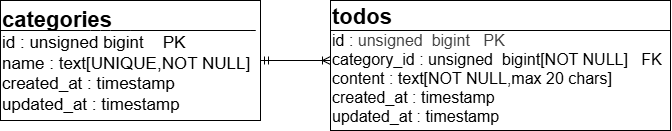

The diagram above was exported from draw.io. Its source (the exported page's mxGraphModel, read from the mxfile embedded in the PNG):
<mxGraphModel dx="0" dy="1636" grid="1" gridSize="10" guides="1" tooltips="1" connect="1" arrows="1" fold="1" page="1" pageScale="1" pageWidth="827" pageHeight="1169" math="0" shadow="0">
  <root>
    <mxCell id="0" />
    <mxCell id="1" parent="0" />
    <mxCell id="32" value="&lt;span style=&quot;font-size: 22px;&quot;&gt;&lt;b&gt;categories&lt;/b&gt;&lt;/span&gt;&lt;br&gt;&lt;div style=&quot;&quot;&gt;&lt;span style=&quot;font-size: 17px;&quot;&gt;id : unsigned bigint&lt;b&gt;&amp;nbsp; &amp;nbsp; &lt;/b&gt;PK&lt;/span&gt;&lt;/div&gt;&lt;div style=&quot;&quot;&gt;&lt;span style=&quot;font-size: 17px;&quot;&gt;name : text[UNIQUE,NOT NULL]&lt;/span&gt;&lt;/div&gt;&lt;div style=&quot;&quot;&gt;&lt;font style=&quot;font-size: 17px;&quot;&gt;created_at : timestamp&lt;/font&gt;&lt;/div&gt;&lt;div style=&quot;&quot;&gt;&lt;font style=&quot;font-size: 17px;&quot;&gt;updated_at : timestamp&lt;/font&gt;&lt;/div&gt;" style="rounded=0;whiteSpace=wrap;html=1;strokeWidth=1;verticalAlign=top;align=left;" parent="1" vertex="1">
      <mxGeometry x="10" y="-260" width="260" height="120" as="geometry" />
    </mxCell>
    <mxCell id="33" value="" style="endArrow=none;html=1;startSize=0;verticalAlign=top;" parent="1" edge="1">
      <mxGeometry width="50" height="50" relative="1" as="geometry">
        <mxPoint x="10" y="-229.99999999999997" as="sourcePoint" />
        <mxPoint x="140" y="-230" as="targetPoint" />
        <Array as="points">
          <mxPoint x="110" y="-230" />
          <mxPoint x="150" y="-230" />
          <mxPoint x="270" y="-230" />
        </Array>
      </mxGeometry>
    </mxCell>
    <mxCell id="34" value="&lt;b&gt;&lt;font style=&quot;font-size: 22px;&quot;&gt;todos&lt;/font&gt;&lt;/b&gt;&lt;div&gt;&lt;font style=&quot;font-size: 16px;&quot;&gt;id :&amp;nbsp;&lt;span style=&quot;color: rgb(63, 63, 63); background-color: transparent;&quot;&gt;unsigned&amp;nbsp; bigint&amp;nbsp; &amp;nbsp;PK&lt;/span&gt;&lt;/font&gt;&lt;/div&gt;&lt;div&gt;&lt;font style=&quot;font-size: 16px;&quot;&gt;category_id : unsigned&amp;nbsp; bigint[NOT NULL]&amp;nbsp; &amp;nbsp;FK&lt;/font&gt;&lt;/div&gt;&lt;div&gt;&lt;font style=&quot;font-size: 16px;&quot;&gt;content : text[NOT NULL,max 20 chars]&lt;/font&gt;&lt;/div&gt;&lt;div&gt;&lt;font style=&quot;font-size: 16px;&quot;&gt;created_at : timestamp&lt;/font&gt;&lt;/div&gt;&lt;div&gt;&lt;font style=&quot;font-size: 16px;&quot;&gt;updated_at : timestamp&lt;/font&gt;&lt;/div&gt;" style="rounded=0;whiteSpace=wrap;html=1;align=left;" parent="1" vertex="1">
      <mxGeometry x="340" y="-260" width="340" height="130" as="geometry" />
    </mxCell>
    <mxCell id="37" value="" style="endArrow=none;html=1;" parent="1" edge="1">
      <mxGeometry width="50" height="50" relative="1" as="geometry">
        <mxPoint x="340" y="-230" as="sourcePoint" />
        <mxPoint x="680" y="-230" as="targetPoint" />
      </mxGeometry>
    </mxCell>
    <mxCell id="38" value="" style="fontSize=12;html=1;endArrow=ERoneToMany;startArrow=ERmandOne;exitX=1;exitY=0.5;exitDx=0;exitDy=0;" parent="1" source="32" edge="1">
      <mxGeometry width="100" height="100" relative="1" as="geometry">
        <mxPoint x="280" y="-200" as="sourcePoint" />
        <mxPoint x="340" y="-200" as="targetPoint" />
      </mxGeometry>
    </mxCell>
  </root>
</mxGraphModel>